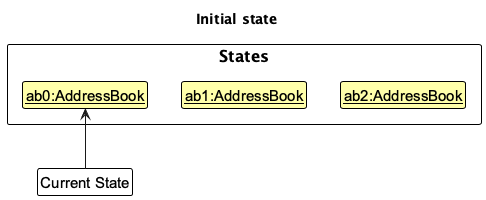

The diagram above was rendered by PlantUML. Its source (embedded in the PNG):
@startuml
!include style.puml
skinparam ClassFontColor #000000
skinparam ClassBorderColor #000000
skinparam ClassBackgroundColor #FFFFAA

title Initial state

package States {
    class State1 as "<u>ab0:AddressBook</u>"
    class State2 as "<u>ab1:AddressBook</u>"
    class State3 as "<u>ab2:AddressBook</u>"
}
State1 -[hidden]right-> State2
State2 -[hidden]right-> State3
hide State2
hide State3

class Pointer as "Current State" #FFFFFF
Pointer -up-> State1
@enduml